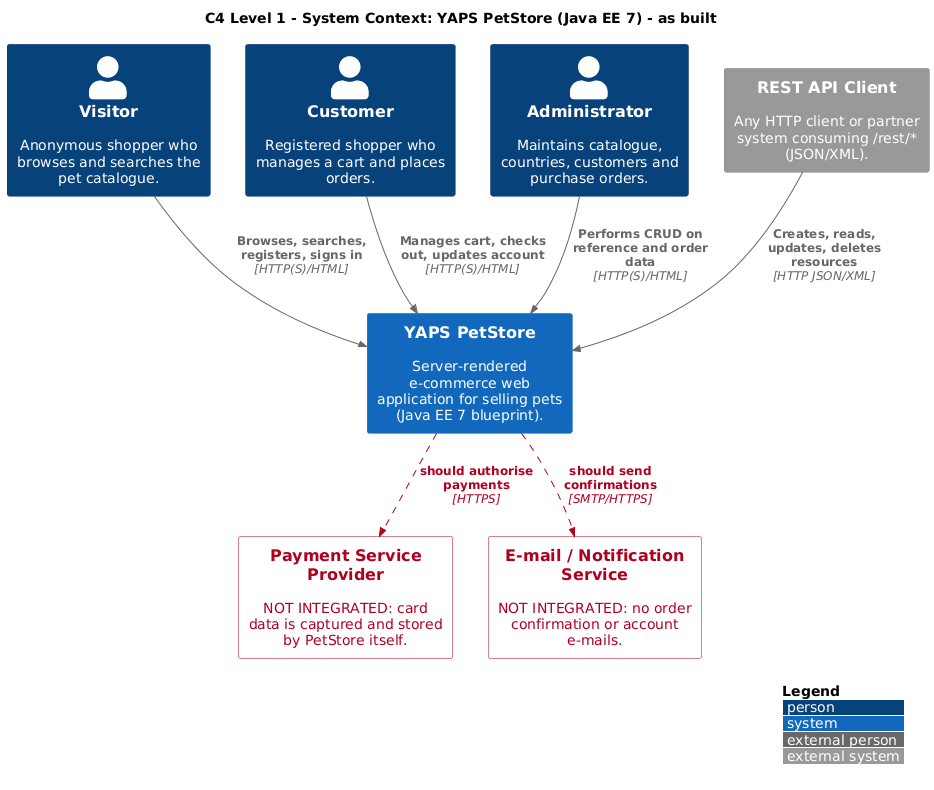

The diagram above was rendered by PlantUML. Its source (embedded in the PNG):
@startuml c4-01-system-context
' C4 model, Level 1 - System Context (Simon Brown, c4model.com)
!include <C4/C4_Context>
AddElementTag("gap", $bgColor="#FFFFFF", $fontColor="#B00020", $borderColor="#B00020", $legendText="Missing integration (gap)")
AddRelTag("gap", $textColor="#B00020", $lineColor="#B00020", $lineStyle=DashedLine(), $legendText="Missing relationship (gap)")
LAYOUT_WITH_LEGEND()
title C4 Level 1 - System Context: YAPS PetStore (Java EE 7) - as built

Person(visitor, "Visitor", "Anonymous shopper who browses and searches the pet catalogue.")
Person(customer, "Customer", "Registered shopper who manages a cart and places orders.")
Person(admin, "Administrator", "Maintains catalogue, countries, customers and purchase orders.")
System_Ext(apiClient, "REST API Client", "Any HTTP client or partner system consuming /rest/* (JSON/XML).")

System(petstore, "YAPS PetStore", "Server-rendered e-commerce web application for selling pets (Java EE 7 blueprint).")

System_Ext(payment, "Payment Service Provider", "NOT INTEGRATED: card data is captured and stored by PetStore itself.", $tags="gap")
System_Ext(mail, "E-mail / Notification Service", "NOT INTEGRATED: no order confirmation or account e-mails.", $tags="gap")

Rel(visitor, petstore, "Browses, searches, registers, signs in", "HTTP(S)/HTML")
Rel(customer, petstore, "Manages cart, checks out, updates account", "HTTP(S)/HTML")
Rel(admin, petstore, "Performs CRUD on reference and order data", "HTTP(S)/HTML")
Rel(apiClient, petstore, "Creates, reads, updates, deletes resources", "HTTP JSON/XML")
Rel_D(petstore, payment, "should authorise payments", "HTTPS", $tags="gap")
Rel_D(petstore, mail, "should send confirmations", "SMTP/HTTPS", $tags="gap")

@enduml